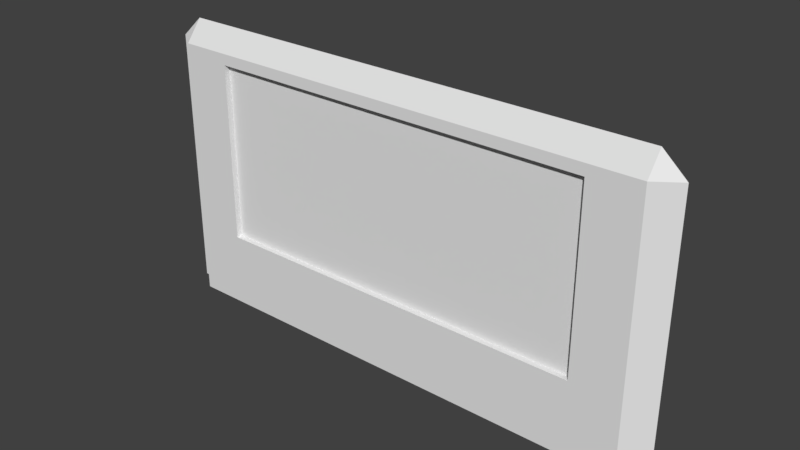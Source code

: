 # Source: wallt_long.blend  (saved by Blender 2.79.0; exported with 4.5.12 LTS)
import bpy
from mathutils import Matrix  # noqa: F401  (used for matrix-valued properties, if any)

bpy.ops.wm.read_factory_settings(use_empty=True)
scene = bpy.context.scene
scene.name = 'Scene'

# ---- collections
col_collection_1 = bpy.data.collections.new('Collection 1'); scene.collection.children.link(col_collection_1)

# ---- world
world_world = bpy.data.worlds.new('World'); scene.world = world_world
world_world.color = (0.05088, 0.05088, 0.05088)
world_world.use_sun_shadow = False
world_world.sun_shadow_jitter_overblur = 0.0
world_world.cycles.sampling_method = 'MANUAL'

# ---- meshes
me_cube_002 = bpy.data.meshes.new('Cube.002')
me_cube_002.from_pydata([(-2.63, 7.868e-09, 0.18), (-2.63, 2.88, 0.18), (-2.63, -7.868e-09, -0.18), (-2.63, 2.88, -0.18), (2.63, 7.868e-09, 0.18), (2.63, 2.88, 0.18), (2.63, -7.868e-09, -0.18), (2.63, 2.88, -0.18), (-2.882, 2.88, -1.259e-07), (2.63, 0.0, 0.0), (-2.882, 0.0, 0.0), (2.63, 3.109, -1.359e-07), (-2.63, 0.0, 0.0), (2.882, 2.88, -1.259e-07), (-2.63, 3.109, -1.359e-07), (2.882, 0.0, 0.0), (-2.63, 0.695, 0.18), (-2.63, 0.695, -0.18), (2.63, 0.695, -0.18), (2.63, 0.695, 0.18), (2.63, 0.695, -3.038e-08), (-2.882, 0.695, -3.038e-08), (-2.63, 0.695, -3.038e-08), (2.882, 0.695, -3.038e-08), (-2.465, 0.5126, -0.2953), (-2.465, -1.291e-08, -0.2953), (2.465, -1.291e-08, -0.2953), (2.465, 0.5126, -0.2953), (2.21, -7.868e-09, -0.18), (-2.21, -7.868e-09, -0.18), (-2.092, 2.762, -0.18), (2.092, 2.762, -0.18), (-2.21, 7.868e-09, 0.18), (2.21, 7.868e-09, 0.18), (2.092, 2.762, 0.18), (-2.092, 2.762, 0.18), (2.21, 3.109, -1.359e-07), (-2.21, 3.109, -1.359e-07), (2.21, 0.0, 0.0), (-2.21, 0.0, 0.0), (2.092, 0.8133, 0.18), (-2.092, 0.8133, 0.18), (-2.092, 0.8133, -0.18), (2.092, 0.8133, -0.18), (2.155, -1.291e-08, -0.2953), (-2.155, -1.291e-08, -0.2953), (-2.155, 0.5126, -0.2953), (2.155, 0.5126, -0.2953), (-2.21, 2.88, -0.18), (2.21, 2.88, -0.18), (2.21, 2.88, 0.18), (-2.21, 2.88, 0.18), (2.21, 0.695, 0.18), (-2.21, 0.695, 0.18), (-2.21, 0.695, -0.18), (2.21, 0.695, -0.18), (-2.092, 2.762, -0.1159), (2.092, 2.762, -0.1159), (2.092, 2.762, 0.1159), (-2.092, 2.762, 0.1159), (2.092, 0.8133, 0.1159), (-2.092, 0.8133, 0.1159), (-2.092, 0.8133, -0.1159), (2.092, 0.8133, -0.1159)], [], [(21, 8, 3, 17), (55, 49, 7, 18), (23, 13, 5, 19), (53, 51, 1, 16), (38, 9, 4, 33), (8, 14, 3), (49, 36, 11, 7), (50, 5, 11, 36), (18, 7, 11, 20), (10, 2, 12), (13, 11, 5), (22, 14, 8, 21), (16, 1, 14, 22), (28, 6, 9, 38), (20, 11, 13, 23), (15, 4, 9), (9, 20, 23, 15), (0, 16, 22, 12), (12, 22, 21, 10), (6, 18, 20, 9), (32, 53, 16, 0), (15, 23, 19, 4), (2, 17, 24, 25), (10, 21, 17, 2), (18, 6, 26, 27), (29, 2, 25, 45), (55, 18, 27, 47), (44, 47, 27, 26), (25, 24, 46, 45), (45, 46, 47, 44), (17, 54, 46, 24), (54, 55, 47, 46), (6, 28, 44, 26), (28, 29, 45, 44), (4, 19, 52, 33), (33, 52, 53, 32), (2, 29, 39, 12), (29, 28, 38, 39), (1, 51, 37, 14), (51, 50, 36, 37), (3, 14, 37, 48), (48, 37, 36, 49), (12, 39, 32, 0), (39, 38, 33, 32), (19, 5, 50, 52), (42, 30, 56, 62), (17, 3, 48, 54), (34, 35, 59, 58), (31, 30, 48, 49), (35, 34, 50, 51), (40, 41, 53, 52), (42, 43, 55, 54), (34, 40, 52, 50), (41, 35, 51, 53), (30, 42, 54, 48), (43, 31, 49, 55), (60, 58, 59, 61), (62, 56, 57, 63), (40, 34, 58, 60), (41, 40, 60, 61), (30, 31, 57, 56), (31, 43, 63, 57), (35, 41, 61, 59), (43, 42, 62, 63)])
me_cube_002.use_remesh_preserve_volume = False
me_cube_002.use_remesh_preserve_attributes = False
me_cube_002.use_mirror_vertex_groups = False
me_cube_002.update()

# ---- objects
ob_body = bpy.data.objects.new('body', me_cube_002)

# ---- transforms, parenting, visibility, modifiers, constraints
ob_body.location = (0.0, 0.0, 0.0)
ob_body.rotation_euler = (1.571, -0.0, 0.0)
ob_body.lineart.crease_threshold = 0.0

# ---- collection membership
col_collection_1.objects.link(ob_body)

# ---- scene / render settings (as saved in the file)
scene.frame_start = 1; scene.frame_end = 250; scene.frame_set(1)
scene.render.engine = 'BLENDER_EEVEE_NEXT'
scene.render.resolution_percentage = 50
scene.render.dither_intensity = 0.0
scene.cycles.use_denoising = False
scene.cycles.samples = 128
scene.cycles.sampling_pattern = 'TABULATED_SOBOL'
scene.cycles.use_adaptive_sampling = False
scene.cycles.use_light_tree = False
scene.cycles.blur_glossy = 0.0
scene.cycles.sample_clamp_indirect = 0.0
scene.view_settings.view_transform = 'Standard'
bpy.context.view_layer.update()

# ---- added for rendering (the .blend has no active camera and no usable light): camera, sun
cam_auto = bpy.data.cameras.new('AutoCamera')
cam_auto.lens = 50.0
cam_auto.sensor_width = 36.0
cam_auto.clip_end = 1000.0
ob_auto_camera = bpy.data.objects.new('AutoCamera', cam_auto)
scene.collection.objects.link(ob_auto_camera)
ob_auto_camera.location = (6.07537, -7.23282, 6.41495)
ob_auto_camera.rotation_euler = (1.09748, -7.21219e-08, 0.694738)
scene.camera = ob_auto_camera
light_auto_sun = bpy.data.lights.new('AutoSun', 'SUN')
light_auto_sun.energy = 3.0
light_auto_sun.angle = 0.0523599
ob_auto_sun = bpy.data.objects.new('AutoSun', light_auto_sun)
scene.collection.objects.link(ob_auto_sun)
ob_auto_sun.rotation_euler = (0.872665, 0.174533, 0.523599)
bpy.context.view_layer.update()
